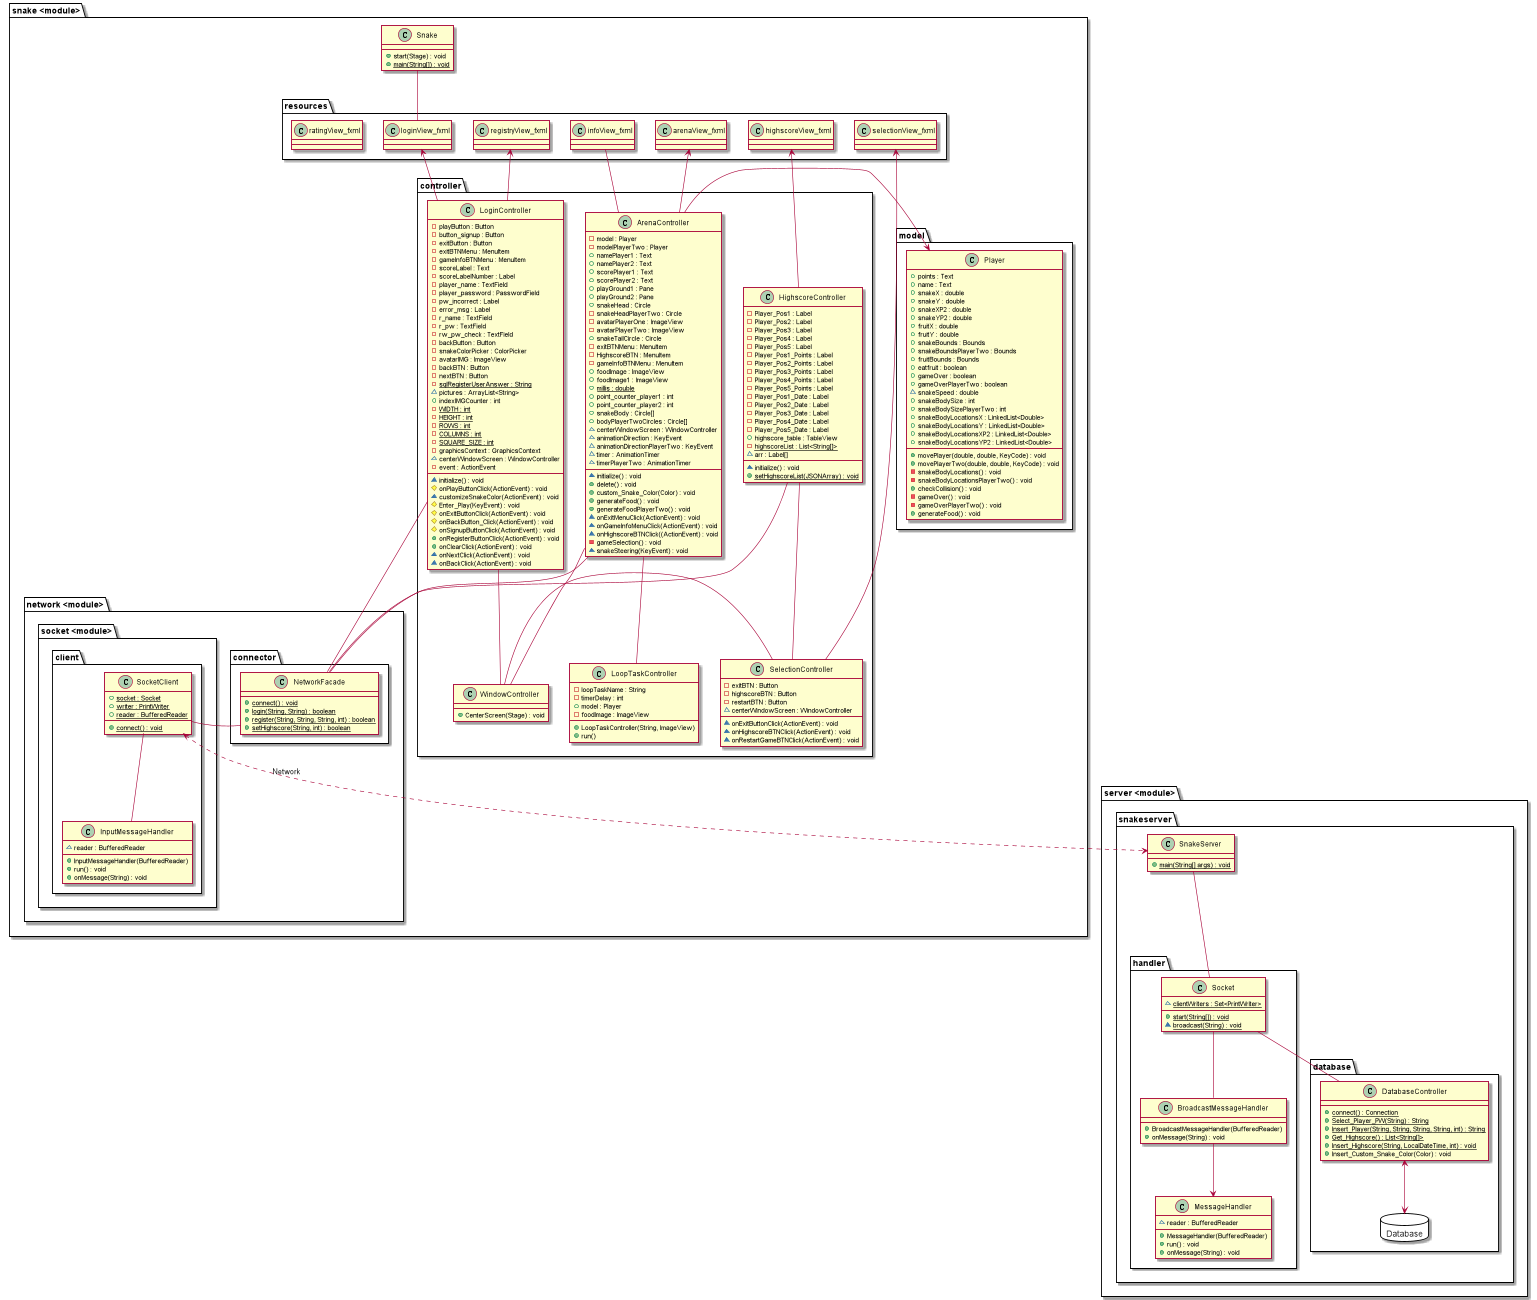

The diagram above was rendered by PlantUML. Its source (embedded in the PNG):
@startuml
'https://plantuml.com/class-diagram
'- Indicates private
'+ Indicates public
'# Indicates protected

package "snake <module>" {
    class Snake {
        +start(Stage) : void
        +{static}main(String[]) : void
    }

    package model {
        class Player {
            +points : Text
            +name : Text
            +snakeX : double
            +snakeY : double
            +snakeXP2 : double
            +snakeYP2 : double
            +fruitX : double
            +fruitY : double
            +snakeBounds : Bounds
            +snakeBoundsPlayerTwo : Bounds
            +fruitBounds : Bounds
            +eatfruit : boolean
            +gameOver : boolean
            +gameOverPlayerTwo : boolean
            ~snakeSpeed : double
            +snakeBodySize : int
            +snakeBodySizePlayerTwo : int
            +snakeBodyLocationsX : LinkedList<Double>
            +snakeBodyLocationsY : LinkedList<Double>
            +snakeBodyLocationsXP2 : LinkedList<Double>
            +snakeBodyLocationsYP2 : LinkedList<Double>
            +movePlayer(double, double, KeyCode) : void
            +movePlayerTwo(double, double, KeyCode) : void
            -snakeBodyLocations() : void
            -snakeBodyLocationsPlayerTwo() : void
            +checkCollision() : void
            -gameOver() : void
            -gameOverPlayerTwo() : void
            +generateFood() : void
        }
    }

    package resources {
        class arenaView_fxml {}

        class infoView_fxml {}

        class selectionView_fxml {}

        class highscoreView_fxml {}

        class loginView_fxml {}

        class registryView_fxml {}

        class ratingView_fxml {}
    }

    package controller {
        class HighscoreController {
                    -Player_Pos1 : Label
                    -Player_Pos2 : Label
                    -Player_Pos3 : Label
                    -Player_Pos4 : Label
                    -Player_Pos5 : Label
                    -Player_Pos1_Points : Label
                    -Player_Pos2_Points : Label
                    -Player_Pos3_Points : Label
                    -Player_Pos4_Points : Label
                    -Player_Pos5_Points : Label
                    -Player_Pos1_Date : Label
                    -Player_Pos2_Date : Label
                    -Player_Pos3_Date : Label
                    -Player_Pos4_Date : Label
                    -Player_Pos5_Date : Label
                    +highscore_table : TableView
                    -{static}highscoreList : List<String[]>
                    ~arr : Label[]
                    ~initialize() : void
                    +{static}setHighscoreList(JSONArray) : void
        }
        class ArenaController {
            -model : Player
            -modelPlayerTwo : Player
            +namePlayer1 : Text
            +namePlayer2 : Text
            +scorePlayer1 : Text
            +scorePlayer2 : Text
            +playGround1 : Pane
            +playGround2 : Pane
            +snakeHead : Circle
            -snakeHeadPlayerTwo : Circle
            -avatarPlayerOne : ImageView
            -avatarPlayerTwo : ImageView
            +snakeTailCircle : Circle
            -exitBTNMenu : MenuItem
            -HighscoreBTN : MenuItem
            -gameInfoBTNMenu : MenuItem
            +foodImage : ImageView
            +foodImage1 : ImageView
            +{static}millis : double
            +point_counter_player1 : int
            +point_counter_player2 : int
            +snakeBody : Circle[]
            +bodyPlayerTwoCircles : Circle[]
            ~centerWindowScreen : WindowController
            ~animationDirection : KeyEvent
            ~animationDirectionPlayerTwo : KeyEvent
            ~timer : AnimationTimer
            ~timerPlayerTwo : AnimationTimer
            ~initialize() : void
            +delete() : void
            +custom_Snake_Color(Color) : void
            +generateFood() : void
            +generateFoodPlayerTwo() : void
            ~onExitMenuClick(ActionEvent) : void
            ~onGameInfoMenuClick(ActionEvent) : void
            ~onHighscoreBTNClick((ActionEvent) : void
            -gameSelection() : void
            ~snakeSteering(KeyEvent) : void
        }

        class LoginController {
            -playButton : Button
            -button_signup : Button
            -exitButton : Button
            -exitBTNMenu : MenuItem
            -gameInfoBTNMenu : MenuItem
            -scoreLabel : Text
            -scoreLabelNumber : Label
            -player_name : TextField
            -player_password : PasswordField
            -pw_incorrect : Label
            -error_msg : Label
            -r_name : TextField
            -r_pw : TextField
            -rw_pw_check : TextField
            -backButton : Button
            -snakeColorPicker : ColorPicker
            -avatarIMG : ImageView
            -backBTN : Button
            -nextBTN : Button
            -{static}sqlRegisterUserAnswer : String
            ~pictures : ArrayList<String>
            +indexIMGCounter : int
            -{static}WIDTH : int
            -{static}HEIGHT : int
            -{static}ROWS : int
            -{static}COLUMNS : int
            -{static}SQUARE_SIZE : int
            -graphicsContext : GraphicsContext
            ~centerWindowScreen : WindowController
            -event : ActionEvent
            ~initialize() : void
            #onPlayButtonClick(ActionEvent) : void
            ~customizeSnakeColor(ActionEvent) : void
            #Enter_Play(KeyEvent) : void
            #onExitButtonClick(ActionEvent) : void
            #onBackButton_Click(ActionEvent) : void
            #onSignupButtonClick(ActionEvent) : void
            +onRegisterButtonClick(ActionEvent) : void
            +onClearClick(ActionEvent) : void
            ~onNextClick(ActionEvent) : void
            ~onBackClick(ActionEvent) : void
        }
        class SelectionController {
                    -exitBTN : Button
                    -highscoreBTN : Button
                    -restartBTN : Button
                    ~centerWindowScreen : WindowController
                    ~onExitButtonClick(ActionEvent) : void
                    ~onHighscoreBTNClick(ActionEvent) : void
                    ~onRestartGameBTNClick(ActionEvent) : void
        }

        class WindowController {
            +CenterScreen(Stage) : void
        }

        class LoopTaskController {
            -loopTaskName : String
            -timerDelay : int
            +model : Player
            -foodImage : ImageView
            +LoopTaskController(String, ImageView)
            +run()
        }
    }
    'connections
    Snake -- loginView_fxml

    ArenaController --> Player
    ArenaController -u-> arenaView_fxml

    ArenaController -- LoopTaskController
    ArenaController -- WindowController
    ArenaController -- infoView_fxml
    LoginController -u-> loginView_fxml
    LoginController -u-> registryView_fxml

    LoginController -- WindowController
    SelectionController -u- HighscoreController
    SelectionController -u-> selectionView_fxml
    SelectionController -r- WindowController
    HighscoreController -u-> highscoreView_fxml

    'layout
    ArenaController -[hidden]> Player

    package "network <module>" {
        package connector {
            class NetworkFacade {
                +{static}connect() : void
                +{static}login(String, String) : boolean
                +{static}register(String, String, String, int) : boolean
                +{static}setHighscore(String, int) : boolean
            }
            'connections
            HighscoreController -- NetworkFacade
            LoginController -- NetworkFacade
            ArenaController -- NetworkFacade
        }
        package "socket <module>" {
                package client {
                    class InputMessageHandler {
                        ~reader : BufferedReader
                        +InputMessageHandler(BufferedReader)
                        +run() : void
                        +onMessage(String) : void
                    }

                    class SocketClient {
                        +{static}socket : Socket
                        +{static}writer : PrintWriter
                        +{static}reader : BufferedReader
                        +{static}connect() : void
                    }
                    'connections
                    NetworkFacade -- SocketClient
                    SocketClient -- InputMessageHandler

                    'layout
                    NetworkFacade -[hidden]r> SocketClient
                }
            }
    }


}

package "server <module>" {
    package snakeserver {
            class SnakeServer {
                +{static}main(String[] args) : void
            }

        package database {
            class DatabaseController {
                +{static}connect() : Connection
                +{static}Select_Player_PW(String) : String
                +{static}Insert_Player(String, String, String, String, int) : String
                +{static}Get_Highscore() : List<String[]>
                +{static}Insert_Highscore(String, LocalDateTime, int) : void
                +Insert_Custom_Snake_Color(Color) : void
            }

            database "Database" {
            }
        }

        package handler {
            class BroadcastMessageHandler{
                +BroadcastMessageHandler(BufferedReader)
                +onMessage(String) : void
            }

            class MessageHandler {
                ~reader : BufferedReader
                +MessageHandler(BufferedReader)
                +run() : void
                +onMessage(String) : void
            }

            class Socket {
                ~{static}clientWriters : Set<PrintWriter>
                +{static}start(String[]) : void
                ~{static}broadcast(String) : void
            }
        }
        'connections
        SnakeServer -- Socket
        Socket -- DatabaseController
        DatabaseController <--> "Database"
        Socket -- BroadcastMessageHandler
        BroadcastMessageHandler --> MessageHandler
    }
}
'connections
SocketClient <..> SnakeServer : Network
@enduml